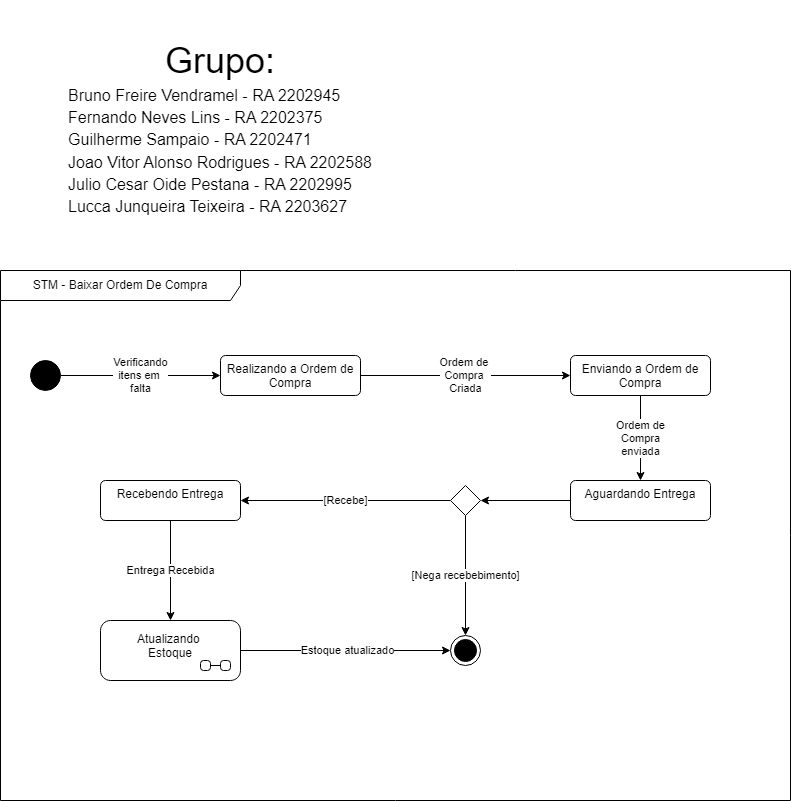

The diagram above was exported from draw.io. Its source (the exported page's mxGraphModel, read from the mxfile embedded in the PNG):
<mxGraphModel dx="1272" dy="530" grid="1" gridSize="10" guides="1" tooltips="1" connect="1" arrows="1" fold="1" page="1" pageScale="1" pageWidth="827" pageHeight="1169" math="0" shadow="0">
  <root>
    <mxCell id="0" />
    <mxCell id="1" parent="0" />
    <mxCell id="a5-yfN6wdvUVOTNuEzjl-1" value="STM -&amp;nbsp;Baixar Ordem De Compra" style="shape=umlFrame;whiteSpace=wrap;html=1;pointerEvents=0;recursiveResize=0;container=1;collapsible=0;width=240;height=30;" vertex="1" parent="1">
      <mxGeometry y="720" width="790" height="530" as="geometry" />
    </mxCell>
    <mxCell id="a5-yfN6wdvUVOTNuEzjl-2" value="Verificando&lt;div&gt;itens em&amp;nbsp;&lt;/div&gt;&lt;div&gt;falta&lt;/div&gt;" style="edgeStyle=orthogonalEdgeStyle;rounded=0;orthogonalLoop=1;jettySize=auto;html=1;" edge="1" parent="a5-yfN6wdvUVOTNuEzjl-1" source="a5-yfN6wdvUVOTNuEzjl-3" target="a5-yfN6wdvUVOTNuEzjl-5">
      <mxGeometry relative="1" as="geometry" />
    </mxCell>
    <mxCell id="a5-yfN6wdvUVOTNuEzjl-3" value="" style="ellipse;fillColor=strokeColor;html=1;" vertex="1" parent="a5-yfN6wdvUVOTNuEzjl-1">
      <mxGeometry x="30" y="90" width="30" height="30" as="geometry" />
    </mxCell>
    <mxCell id="a5-yfN6wdvUVOTNuEzjl-4" value="Ordem de&amp;nbsp;&lt;div&gt;Compra&amp;nbsp;&lt;/div&gt;&lt;div&gt;Criada&lt;/div&gt;" style="edgeStyle=orthogonalEdgeStyle;rounded=0;orthogonalLoop=1;jettySize=auto;html=1;" edge="1" parent="a5-yfN6wdvUVOTNuEzjl-1" source="a5-yfN6wdvUVOTNuEzjl-5" target="a5-yfN6wdvUVOTNuEzjl-7">
      <mxGeometry relative="1" as="geometry" />
    </mxCell>
    <mxCell id="a5-yfN6wdvUVOTNuEzjl-5" value="&lt;div&gt;Realizando a Ordem de Compra&lt;/div&gt;" style="html=1;align=center;verticalAlign=top;rounded=1;absoluteArcSize=1;arcSize=10;dashed=0;whiteSpace=wrap;" vertex="1" parent="a5-yfN6wdvUVOTNuEzjl-1">
      <mxGeometry x="220" y="85" width="140" height="40" as="geometry" />
    </mxCell>
    <mxCell id="a5-yfN6wdvUVOTNuEzjl-6" value="Ordem de&lt;div&gt;Compra&lt;/div&gt;&lt;div&gt;enviada&lt;/div&gt;" style="edgeStyle=orthogonalEdgeStyle;rounded=0;orthogonalLoop=1;jettySize=auto;html=1;" edge="1" parent="a5-yfN6wdvUVOTNuEzjl-1" source="a5-yfN6wdvUVOTNuEzjl-7" target="a5-yfN6wdvUVOTNuEzjl-9">
      <mxGeometry relative="1" as="geometry" />
    </mxCell>
    <mxCell id="a5-yfN6wdvUVOTNuEzjl-7" value="&lt;div&gt;Enviando a Ordem de Compra&lt;/div&gt;" style="html=1;align=center;verticalAlign=top;rounded=1;absoluteArcSize=1;arcSize=10;dashed=0;whiteSpace=wrap;" vertex="1" parent="a5-yfN6wdvUVOTNuEzjl-1">
      <mxGeometry x="570" y="85" width="140" height="40" as="geometry" />
    </mxCell>
    <mxCell id="a5-yfN6wdvUVOTNuEzjl-8" style="edgeStyle=orthogonalEdgeStyle;rounded=0;orthogonalLoop=1;jettySize=auto;html=1;entryX=1;entryY=0.5;entryDx=0;entryDy=0;" edge="1" parent="a5-yfN6wdvUVOTNuEzjl-1" source="a5-yfN6wdvUVOTNuEzjl-9" target="a5-yfN6wdvUVOTNuEzjl-18">
      <mxGeometry relative="1" as="geometry" />
    </mxCell>
    <mxCell id="a5-yfN6wdvUVOTNuEzjl-9" value="&lt;div&gt;Aguardando Entrega&lt;/div&gt;" style="html=1;align=center;verticalAlign=top;rounded=1;absoluteArcSize=1;arcSize=10;dashed=0;whiteSpace=wrap;" vertex="1" parent="a5-yfN6wdvUVOTNuEzjl-1">
      <mxGeometry x="570" y="210" width="140" height="40" as="geometry" />
    </mxCell>
    <mxCell id="a5-yfN6wdvUVOTNuEzjl-10" value="Entrega Recebida" style="edgeStyle=orthogonalEdgeStyle;rounded=0;orthogonalLoop=1;jettySize=auto;html=1;entryX=0.5;entryY=0;entryDx=0;entryDy=0;" edge="1" parent="a5-yfN6wdvUVOTNuEzjl-1" source="a5-yfN6wdvUVOTNuEzjl-11" target="a5-yfN6wdvUVOTNuEzjl-14">
      <mxGeometry relative="1" as="geometry" />
    </mxCell>
    <mxCell id="a5-yfN6wdvUVOTNuEzjl-11" value="&lt;div&gt;Recebendo Entrega&lt;/div&gt;" style="html=1;align=center;verticalAlign=top;rounded=1;absoluteArcSize=1;arcSize=10;dashed=0;whiteSpace=wrap;" vertex="1" parent="a5-yfN6wdvUVOTNuEzjl-1">
      <mxGeometry x="100" y="210" width="140" height="40" as="geometry" />
    </mxCell>
    <mxCell id="a5-yfN6wdvUVOTNuEzjl-12" style="edgeStyle=orthogonalEdgeStyle;rounded=0;orthogonalLoop=1;jettySize=auto;html=1;" edge="1" parent="a5-yfN6wdvUVOTNuEzjl-1" source="a5-yfN6wdvUVOTNuEzjl-14" target="a5-yfN6wdvUVOTNuEzjl-15">
      <mxGeometry relative="1" as="geometry" />
    </mxCell>
    <mxCell id="a5-yfN6wdvUVOTNuEzjl-13" value="Estoque atualizado" style="edgeLabel;html=1;align=center;verticalAlign=middle;resizable=0;points=[];" connectable="0" vertex="1" parent="a5-yfN6wdvUVOTNuEzjl-12">
      <mxGeometry x="0.0095" y="1" relative="1" as="geometry">
        <mxPoint as="offset" />
      </mxGeometry>
    </mxCell>
    <mxCell id="a5-yfN6wdvUVOTNuEzjl-14" value="Atualizando&amp;nbsp;&lt;br&gt;Estoque" style="shape=umlState;rounded=1;verticalAlign=top;spacingTop=5;umlStateSymbol=collapseState;absoluteArcSize=1;arcSize=10;html=1;whiteSpace=wrap;" vertex="1" parent="a5-yfN6wdvUVOTNuEzjl-1">
      <mxGeometry x="100" y="350" width="140" height="60" as="geometry" />
    </mxCell>
    <mxCell id="a5-yfN6wdvUVOTNuEzjl-15" value="" style="ellipse;html=1;shape=endState;fillColor=strokeColor;" vertex="1" parent="a5-yfN6wdvUVOTNuEzjl-1">
      <mxGeometry x="450" y="365" width="30" height="30" as="geometry" />
    </mxCell>
    <mxCell id="a5-yfN6wdvUVOTNuEzjl-16" value="[Recebe]" style="edgeStyle=orthogonalEdgeStyle;rounded=0;orthogonalLoop=1;jettySize=auto;html=1;entryX=1;entryY=0.5;entryDx=0;entryDy=0;" edge="1" parent="a5-yfN6wdvUVOTNuEzjl-1" source="a5-yfN6wdvUVOTNuEzjl-18" target="a5-yfN6wdvUVOTNuEzjl-11">
      <mxGeometry relative="1" as="geometry" />
    </mxCell>
    <mxCell id="a5-yfN6wdvUVOTNuEzjl-17" value="[Nega recebebimento]" style="edgeStyle=orthogonalEdgeStyle;rounded=0;orthogonalLoop=1;jettySize=auto;html=1;entryX=0.5;entryY=0;entryDx=0;entryDy=0;" edge="1" parent="a5-yfN6wdvUVOTNuEzjl-1" source="a5-yfN6wdvUVOTNuEzjl-18" target="a5-yfN6wdvUVOTNuEzjl-15">
      <mxGeometry relative="1" as="geometry" />
    </mxCell>
    <mxCell id="a5-yfN6wdvUVOTNuEzjl-18" value="" style="rhombus;" vertex="1" parent="a5-yfN6wdvUVOTNuEzjl-1">
      <mxGeometry x="450" y="215" width="30" height="30" as="geometry" />
    </mxCell>
    <mxCell id="a5-yfN6wdvUVOTNuEzjl-19" value="&lt;span id=&quot;docs-internal-guid-8434d6e9-7fff-c247-7791-f04bce8001fc&quot;&gt;&lt;p style=&quot;line-height:1.38;margin-top:0pt;margin-bottom:0pt;&quot; dir=&quot;ltr&quot;&gt;&lt;span style=&quot;font-family: Arial, sans-serif; background-color: transparent; font-variant-numeric: normal; font-variant-east-asian: normal; font-variant-alternates: normal; font-variant-position: normal; vertical-align: baseline; white-space-collapse: preserve;&quot;&gt;&lt;font style=&quot;font-size: 36px;&quot;&gt;Grupo:&lt;/font&gt;&lt;/span&gt;&lt;/p&gt;&lt;p style=&quot;line-height:1.38;text-align: justify;margin-top:0pt;margin-bottom:0pt;&quot; dir=&quot;ltr&quot;&gt;&lt;span style=&quot;font-family: Arial, sans-serif; background-color: transparent; font-variant-numeric: normal; font-variant-east-asian: normal; font-variant-alternates: normal; font-variant-position: normal; vertical-align: baseline; white-space-collapse: preserve;&quot;&gt;&lt;font size=&quot;3&quot;&gt;Bruno Freire Vendramel - RA 2202945&lt;/font&gt;&lt;/span&gt;&lt;/p&gt;&lt;p style=&quot;line-height:1.38;text-align: justify;margin-top:0pt;margin-bottom:0pt;&quot; dir=&quot;ltr&quot;&gt;&lt;span style=&quot;font-family: Arial, sans-serif; background-color: transparent; font-variant-numeric: normal; font-variant-east-asian: normal; font-variant-alternates: normal; font-variant-position: normal; vertical-align: baseline; white-space-collapse: preserve;&quot;&gt;&lt;font size=&quot;3&quot;&gt;Fernando Neves Lins - RA 2202375&lt;/font&gt;&lt;/span&gt;&lt;/p&gt;&lt;p style=&quot;line-height:1.38;text-align: justify;margin-top:0pt;margin-bottom:0pt;&quot; dir=&quot;ltr&quot;&gt;&lt;span style=&quot;font-family: Arial, sans-serif; background-color: transparent; font-variant-numeric: normal; font-variant-east-asian: normal; font-variant-alternates: normal; font-variant-position: normal; vertical-align: baseline; white-space-collapse: preserve;&quot;&gt;&lt;font size=&quot;3&quot;&gt;Guilherme Sampaio - RA 2202471&lt;/font&gt;&lt;/span&gt;&lt;/p&gt;&lt;p style=&quot;line-height:1.38;text-align: justify;margin-top:0pt;margin-bottom:0pt;&quot; dir=&quot;ltr&quot;&gt;&lt;span style=&quot;font-family: Arial, sans-serif; background-color: transparent; font-variant-numeric: normal; font-variant-east-asian: normal; font-variant-alternates: normal; font-variant-position: normal; vertical-align: baseline; white-space-collapse: preserve;&quot;&gt;&lt;font size=&quot;3&quot;&gt;Joao Vitor Alonso Rodrigues - RA 2202588&lt;/font&gt;&lt;/span&gt;&lt;/p&gt;&lt;p style=&quot;line-height:1.38;text-align: justify;margin-top:0pt;margin-bottom:0pt;&quot; dir=&quot;ltr&quot;&gt;&lt;span style=&quot;font-family: Arial, sans-serif; background-color: transparent; font-variant-numeric: normal; font-variant-east-asian: normal; font-variant-alternates: normal; font-variant-position: normal; vertical-align: baseline; white-space-collapse: preserve;&quot;&gt;&lt;font size=&quot;3&quot;&gt;Julio Cesar Oide Pestana - RA 2202995&lt;/font&gt;&lt;/span&gt;&lt;/p&gt;&lt;p style=&quot;line-height:1.38;text-align: justify;margin-top:0pt;margin-bottom:0pt;&quot; dir=&quot;ltr&quot;&gt;&lt;span style=&quot;font-family: Arial, sans-serif; background-color: transparent; font-variant-numeric: normal; font-variant-east-asian: normal; font-variant-alternates: normal; font-variant-position: normal; vertical-align: baseline; white-space-collapse: preserve;&quot;&gt;&lt;font size=&quot;3&quot;&gt;Lucca Junqueira Teixeira - RA 2203627&lt;/font&gt;&lt;/span&gt;&lt;/p&gt;&lt;div&gt;&lt;span style=&quot;font-size: 11pt; font-family: Arial, sans-serif; background-color: transparent; font-variant-numeric: normal; font-variant-east-asian: normal; font-variant-alternates: normal; font-variant-position: normal; vertical-align: baseline; white-space-collapse: preserve;&quot;&gt;&lt;br&gt;&lt;/span&gt;&lt;/div&gt;&lt;/span&gt;" style="text;html=1;align=center;verticalAlign=middle;whiteSpace=wrap;rounded=0;" vertex="1" parent="1">
      <mxGeometry y="450" width="440" height="270" as="geometry" />
    </mxCell>
  </root>
</mxGraphModel>